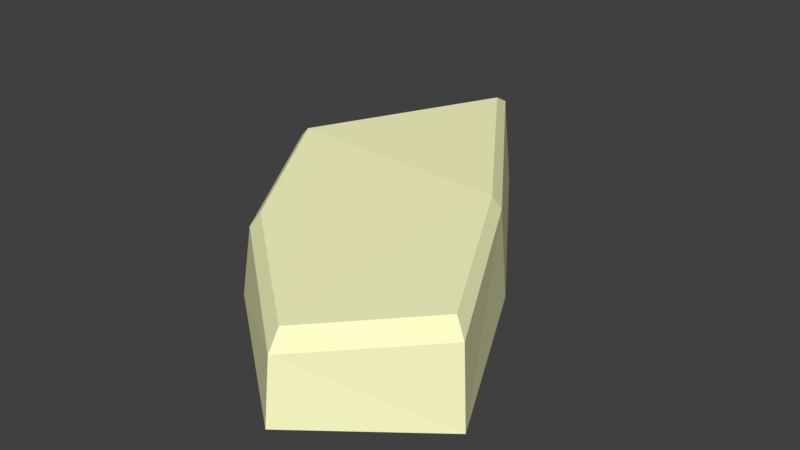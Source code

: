 # Source: Rock_Mesa_Medium_6.blend  (saved by Blender 2.79.0; exported with 4.5.12 LTS)
import bpy
from mathutils import Matrix  # noqa: F401  (used for matrix-valued properties, if any)

bpy.ops.wm.read_factory_settings(use_empty=True)
scene = bpy.context.scene
scene.name = 'Scene'

# ---- collections
col_collection_1 = bpy.data.collections.new('Collection 1'); scene.collection.children.link(col_collection_1)

# ---- materials (node trees are filled in below, after node groups)
mat_mesa_1 = bpy.data.materials.new('Mesa_1')
mat_mesa_1.alpha_threshold = 0.0
mat_mesa_1.use_transparent_shadow = False
mat_mesa_1.diffuse_color = (0.9979, 1.0, 0.5787, 1.0)
mat_mesa_1.roughness = 0.5
mat_mesa_1.line_color = (0.0, 0.0, 0.0, 1.0)
mat_mesa_2 = bpy.data.materials.new('Mesa_2')
mat_mesa_2.alpha_threshold = 0.0
mat_mesa_2.use_transparent_shadow = False
mat_mesa_2.diffuse_color = (0.8, 0.2097, 0.1036, 1.0)
mat_mesa_2.roughness = 0.5
mat_mesa_3 = bpy.data.materials.new('Mesa_3')
mat_mesa_3.alpha_threshold = 0.0
mat_mesa_3.use_transparent_shadow = False
mat_mesa_3.diffuse_color = (0.8, 0.4661, 0.3703, 1.0)
mat_mesa_3.roughness = 0.5

# ---- material node trees

# ---- world
world_world = bpy.data.worlds.new('World'); scene.world = world_world
world_world.color = (0.05088, 0.05088, 0.05088)
world_world.use_sun_shadow = False
world_world.sun_shadow_jitter_overblur = 0.0
world_world.cycles.sampling_method = 'MANUAL'

# ---- meshes
me_cube = bpy.data.meshes.new('Cube')
me_cube.from_pydata([(0.1087, -0.3472, -0.003938), (-0.1504, -0.1407, -0.003938), (-0.08061, 0.4465, -0.001794), (0.1055, -0.3326, 0.09599), (-0.1347, -0.1343, 0.1118), (-0.08321, 0.4269, 0.1519), (0.1548, 0.09788, -0.002065), (0.1493, 0.08613, 0.1456), (0.3026, -0.1972, -0.003938), (-0.3171, 0.1409, 0.0002685), (0.2929, -0.1917, 0.122), (-0.2964, 0.1406, 0.1243), (0.09693, -0.3042, 0.1199), (-0.1227, -0.1229, 0.1344), (-0.07562, 0.3903, 0.171), (0.137, 0.0787, 0.1653), (0.2684, -0.1754, 0.1436), (-0.2706, 0.1285, 0.1458)], [], [(7, 10, 8, 6), (9, 11, 5, 2), (5, 11, 17, 14), (2, 5, 7, 6), (3, 4, 1, 0), (3, 0, 8, 10), (1, 4, 11, 9), (2, 6, 8, 0, 1, 9), (14, 17, 13, 12, 16, 15), (11, 4, 13, 17), (7, 5, 14, 15), (3, 10, 16, 12), (10, 7, 15, 16), (4, 3, 12, 13)])
me_cube.materials.append(mat_mesa_1)
me_cube.materials.append(mat_mesa_2)
me_cube.materials.append(mat_mesa_3)
me_cube.use_remesh_preserve_volume = False
me_cube.use_remesh_preserve_attributes = False
me_cube.use_mirror_vertex_groups = False
me_cube.update()

# ---- objects
ob_rock = bpy.data.objects.new('Rock', me_cube)

# ---- transforms, parenting, visibility, modifiers, constraints
ob_rock.location = (0.0, 0.0, 0.0)
ob_rock.lock_rotations_4d = False
ob_rock.empty_display_type = 'ARROWS'
ob_rock.lineart.crease_threshold = 0.0

# ---- collection membership
col_collection_1.objects.link(ob_rock)

# ---- scene / render settings (as saved in the file)
scene.frame_start = 1; scene.frame_end = 250; scene.frame_set(64)
scene.render.engine = 'BLENDER_EEVEE_NEXT'
scene.render.resolution_percentage = 50
scene.render.dither_intensity = 0.0
scene.cycles.use_denoising = False
scene.cycles.samples = 128
scene.cycles.sampling_pattern = 'TABULATED_SOBOL'
scene.cycles.use_adaptive_sampling = False
scene.cycles.use_light_tree = False
scene.cycles.blur_glossy = 0.0
scene.cycles.sample_clamp_indirect = 0.0
scene.view_settings.view_transform = 'Standard'
bpy.context.view_layer.update()

# ---- added for rendering (the .blend has no active camera and no usable light): camera, sun
cam_auto = bpy.data.cameras.new('AutoCamera')
cam_auto.lens = 50.0
cam_auto.sensor_width = 36.0
cam_auto.clip_end = 1000.0
ob_auto_camera = bpy.data.objects.new('AutoCamera', cam_auto)
scene.collection.objects.link(ob_auto_camera)
ob_auto_camera.location = (0.938359, -1.08513, 0.840038)
ob_auto_camera.rotation_euler = (1.09748, -7.21219e-08, 0.694738)
scene.camera = ob_auto_camera
light_auto_sun = bpy.data.lights.new('AutoSun', 'SUN')
light_auto_sun.energy = 3.0
light_auto_sun.angle = 0.0523599
ob_auto_sun = bpy.data.objects.new('AutoSun', light_auto_sun)
scene.collection.objects.link(ob_auto_sun)
ob_auto_sun.rotation_euler = (0.872665, 0.174533, 0.523599)
bpy.context.view_layer.update()

